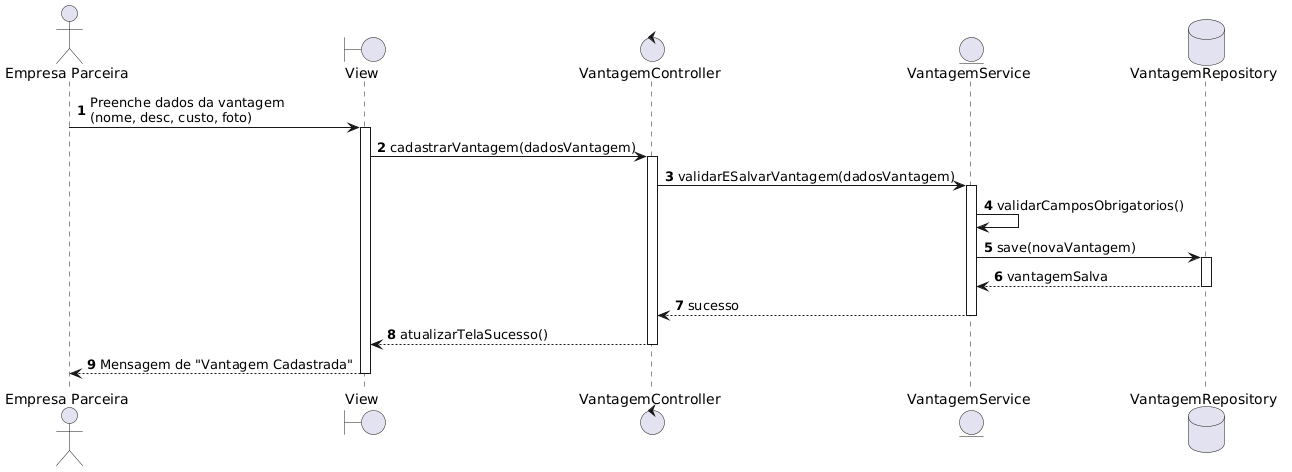

The diagram above was rendered by PlantUML. Its source (embedded in the PNG):
@startuml
autonumber
actor "Empresa Parceira" as Empresa
boundary "View" as UI
control "VantagemController" as Controller
entity "VantagemService" as Service
database "VantagemRepository" as DB

Empresa -> UI: Preenche dados da vantagem\n(nome, desc, custo, foto)
activate UI
UI -> Controller: cadastrarVantagem(dadosVantagem)
activate Controller

Controller -> Service: validarESalvarVantagem(dadosVantagem)
activate Service

Service -> Service: validarCamposObrigatorios()
Service -> DB: save(novaVantagem)
activate DB
DB --> Service: vantagemSalva
deactivate DB

Service --> Controller: sucesso
deactivate Service

Controller --> UI: atualizarTelaSucesso()
deactivate Controller
UI --> Empresa: Mensagem de "Vantagem Cadastrada"
deactivate UI
@enduml